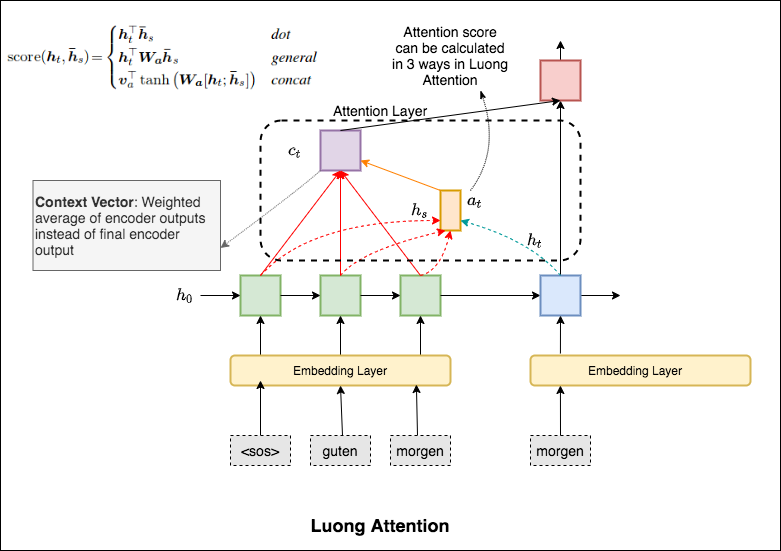

The diagram above was exported from draw.io. Its source (the exported page's mxGraphModel, read from the mxfile embedded in the PNG):
<mxGraphModel dx="794" dy="470" grid="1" gridSize="10" guides="1" tooltips="1" connect="1" arrows="1" fold="1" page="1" pageScale="1" pageWidth="850" pageHeight="1100" math="1" shadow="0">
  <root>
    <mxCell id="0" />
    <mxCell id="1" parent="0" />
    <mxCell id="mNEj-gRQATJSYBV9MHGB-87" value="" style="rounded=0;whiteSpace=wrap;html=1;strokeColor=#000000;strokeWidth=1;fillColor=#FFFFFF;" parent="1" vertex="1">
      <mxGeometry x="30" y="100" width="780" height="550" as="geometry" />
    </mxCell>
    <mxCell id="mNEj-gRQATJSYBV9MHGB-90" value="" style="whiteSpace=wrap;html=1;aspect=fixed;fillColor=#d5e8d4;strokeColor=#82b366;strokeWidth=2;" parent="1" vertex="1">
      <mxGeometry x="270" y="375" width="40" height="40" as="geometry" />
    </mxCell>
    <mxCell id="mNEj-gRQATJSYBV9MHGB-91" value="" style="whiteSpace=wrap;html=1;aspect=fixed;fillColor=#d5e8d4;strokeColor=#82b366;strokeWidth=2;" parent="1" vertex="1">
      <mxGeometry x="350" y="375" width="40" height="40" as="geometry" />
    </mxCell>
    <mxCell id="mNEj-gRQATJSYBV9MHGB-92" value="" style="whiteSpace=wrap;html=1;aspect=fixed;fillColor=#d5e8d4;strokeColor=#82b366;strokeWidth=2;" parent="1" vertex="1">
      <mxGeometry x="430" y="375" width="40" height="40" as="geometry" />
    </mxCell>
    <mxCell id="mNEj-gRQATJSYBV9MHGB-95" value="" style="endArrow=classic;html=1;entryX=0.5;entryY=1;entryDx=0;entryDy=0;" parent="1" target="mNEj-gRQATJSYBV9MHGB-90" edge="1">
      <mxGeometry width="50" height="50" relative="1" as="geometry">
        <mxPoint x="290" y="455" as="sourcePoint" />
        <mxPoint x="320" y="435" as="targetPoint" />
      </mxGeometry>
    </mxCell>
    <mxCell id="mNEj-gRQATJSYBV9MHGB-96" value="" style="endArrow=classic;html=1;entryX=0.5;entryY=1;entryDx=0;entryDy=0;" parent="1" target="mNEj-gRQATJSYBV9MHGB-91" edge="1">
      <mxGeometry width="50" height="50" relative="1" as="geometry">
        <mxPoint x="370" y="455" as="sourcePoint" />
        <mxPoint x="300" y="425" as="targetPoint" />
      </mxGeometry>
    </mxCell>
    <mxCell id="mNEj-gRQATJSYBV9MHGB-97" value="" style="endArrow=classic;html=1;entryX=0.5;entryY=1;entryDx=0;entryDy=0;" parent="1" target="mNEj-gRQATJSYBV9MHGB-92" edge="1">
      <mxGeometry width="50" height="50" relative="1" as="geometry">
        <mxPoint x="450" y="455" as="sourcePoint" />
        <mxPoint x="380" y="425" as="targetPoint" />
      </mxGeometry>
    </mxCell>
    <mxCell id="mNEj-gRQATJSYBV9MHGB-99" value="" style="endArrow=classic;html=1;entryX=0;entryY=0.5;entryDx=0;entryDy=0;exitX=1;exitY=0.5;exitDx=0;exitDy=0;" parent="1" source="mNEj-gRQATJSYBV9MHGB-92" target="7mRbqhQYqZcJb1WWc9Yn-1" edge="1">
      <mxGeometry width="50" height="50" relative="1" as="geometry">
        <mxPoint x="470" y="475" as="sourcePoint" />
        <mxPoint x="510" y="395" as="targetPoint" />
      </mxGeometry>
    </mxCell>
    <mxCell id="mNEj-gRQATJSYBV9MHGB-100" value="" style="endArrow=classic;html=1;exitX=1;exitY=0.5;exitDx=0;exitDy=0;" parent="1" source="mNEj-gRQATJSYBV9MHGB-91" edge="1">
      <mxGeometry width="50" height="50" relative="1" as="geometry">
        <mxPoint x="480" y="405" as="sourcePoint" />
        <mxPoint x="430" y="395" as="targetPoint" />
      </mxGeometry>
    </mxCell>
    <mxCell id="mNEj-gRQATJSYBV9MHGB-101" value="" style="endArrow=classic;html=1;exitX=1;exitY=0.5;exitDx=0;exitDy=0;" parent="1" source="mNEj-gRQATJSYBV9MHGB-90" edge="1">
      <mxGeometry width="50" height="50" relative="1" as="geometry">
        <mxPoint x="400" y="405" as="sourcePoint" />
        <mxPoint x="350" y="395" as="targetPoint" />
      </mxGeometry>
    </mxCell>
    <mxCell id="mNEj-gRQATJSYBV9MHGB-102" value="" style="endArrow=classic;html=1;entryX=0;entryY=0.5;entryDx=0;entryDy=0;" parent="1" target="mNEj-gRQATJSYBV9MHGB-90" edge="1">
      <mxGeometry width="50" height="50" relative="1" as="geometry">
        <mxPoint x="230" y="395" as="sourcePoint" />
        <mxPoint x="360" y="405" as="targetPoint" />
      </mxGeometry>
    </mxCell>
    <mxCell id="mNEj-gRQATJSYBV9MHGB-103" value="" style="rounded=1;whiteSpace=wrap;html=1;fillColor=#fff2cc;strokeColor=#d6b656;strokeWidth=2;" parent="1" vertex="1">
      <mxGeometry x="260" y="455" width="220" height="30" as="geometry" />
    </mxCell>
    <mxCell id="mNEj-gRQATJSYBV9MHGB-104" value="" style="endArrow=classic;html=1;" parent="1" edge="1">
      <mxGeometry width="50" height="50" relative="1" as="geometry">
        <mxPoint x="290" y="535" as="sourcePoint" />
        <mxPoint x="290" y="480" as="targetPoint" />
      </mxGeometry>
    </mxCell>
    <mxCell id="mNEj-gRQATJSYBV9MHGB-105" value="" style="endArrow=classic;html=1;entryX=0.5;entryY=1;entryDx=0;entryDy=0;" parent="1" target="mNEj-gRQATJSYBV9MHGB-103" edge="1">
      <mxGeometry width="50" height="50" relative="1" as="geometry">
        <mxPoint x="372" y="535" as="sourcePoint" />
        <mxPoint x="300" y="495" as="targetPoint" />
      </mxGeometry>
    </mxCell>
    <mxCell id="mNEj-gRQATJSYBV9MHGB-106" value="" style="endArrow=classic;html=1;entryX=0.845;entryY=0.967;entryDx=0;entryDy=0;entryPerimeter=0;" parent="1" target="mNEj-gRQATJSYBV9MHGB-103" edge="1">
      <mxGeometry width="50" height="50" relative="1" as="geometry">
        <mxPoint x="447" y="535" as="sourcePoint" />
        <mxPoint x="382" y="498" as="targetPoint" />
      </mxGeometry>
    </mxCell>
    <mxCell id="mNEj-gRQATJSYBV9MHGB-108" value="Embedding Layer" style="text;html=1;strokeColor=none;fillColor=none;align=center;verticalAlign=middle;whiteSpace=wrap;rounded=0;" parent="1" vertex="1">
      <mxGeometry x="315" y="460" width="110" height="20" as="geometry" />
    </mxCell>
    <mxCell id="mNEj-gRQATJSYBV9MHGB-109" value="&lt;font style=&quot;font-size: 14px&quot;&gt;&amp;lt;sos&amp;gt;&lt;/font&gt;" style="text;html=1;strokeColor=#000000;fillColor=#E6E6E6;align=center;verticalAlign=middle;whiteSpace=wrap;rounded=0;dashed=1;" parent="1" vertex="1">
      <mxGeometry x="260" y="535" width="60" height="30" as="geometry" />
    </mxCell>
    <mxCell id="mNEj-gRQATJSYBV9MHGB-110" value="&lt;font style=&quot;font-size: 14px&quot;&gt;guten&lt;/font&gt;" style="text;html=1;strokeColor=#000000;fillColor=#E6E6E6;align=center;verticalAlign=middle;whiteSpace=wrap;rounded=0;dashed=1;" parent="1" vertex="1">
      <mxGeometry x="340" y="535" width="60" height="30" as="geometry" />
    </mxCell>
    <mxCell id="mNEj-gRQATJSYBV9MHGB-111" value="&lt;font style=&quot;font-size: 14px&quot;&gt;morgen&lt;/font&gt;" style="text;html=1;strokeColor=#000000;fillColor=#E6E6E6;align=center;verticalAlign=middle;whiteSpace=wrap;rounded=0;dashed=1;" parent="1" vertex="1">
      <mxGeometry x="420" y="535" width="60" height="30" as="geometry" />
    </mxCell>
    <mxCell id="mNEj-gRQATJSYBV9MHGB-113" value="&lt;b&gt;&lt;font style=&quot;font-size: 18px&quot;&gt;Luong Attention&lt;/font&gt;&lt;/b&gt;" style="text;html=1;strokeColor=none;fillColor=none;align=center;verticalAlign=middle;whiteSpace=wrap;rounded=0;opacity=40;" parent="1" vertex="1">
      <mxGeometry x="330" y="610" width="160" height="30" as="geometry" />
    </mxCell>
    <mxCell id="mNEj-gRQATJSYBV9MHGB-115" value="&lt;span style=&quot;font-size: 14px&quot;&gt;$$h_0$$&lt;/span&gt;" style="text;html=1;strokeColor=none;fillColor=none;align=center;verticalAlign=middle;whiteSpace=wrap;rounded=0;" parent="1" vertex="1">
      <mxGeometry x="180" y="385" width="70" height="20" as="geometry" />
    </mxCell>
    <mxCell id="7mRbqhQYqZcJb1WWc9Yn-3" value="" style="edgeStyle=orthogonalEdgeStyle;rounded=0;orthogonalLoop=1;jettySize=auto;html=1;" edge="1" parent="1" source="7mRbqhQYqZcJb1WWc9Yn-1">
      <mxGeometry relative="1" as="geometry">
        <mxPoint x="650" y="395" as="targetPoint" />
      </mxGeometry>
    </mxCell>
    <mxCell id="7mRbqhQYqZcJb1WWc9Yn-23" value="" style="edgeStyle=orthogonalEdgeStyle;rounded=1;orthogonalLoop=1;jettySize=auto;html=1;strokeColor=#000000;entryX=0.5;entryY=1;entryDx=0;entryDy=0;" edge="1" parent="1" source="7mRbqhQYqZcJb1WWc9Yn-1" target="7mRbqhQYqZcJb1WWc9Yn-21">
      <mxGeometry relative="1" as="geometry">
        <mxPoint x="590" y="295" as="targetPoint" />
      </mxGeometry>
    </mxCell>
    <mxCell id="7mRbqhQYqZcJb1WWc9Yn-1" value="" style="whiteSpace=wrap;html=1;aspect=fixed;fillColor=#dae8fc;strokeColor=#6c8ebf;strokeWidth=2;" vertex="1" parent="1">
      <mxGeometry x="570" y="375" width="40" height="40" as="geometry" />
    </mxCell>
    <mxCell id="7mRbqhQYqZcJb1WWc9Yn-5" value="" style="rounded=0;whiteSpace=wrap;html=1;fillColor=#ffe6cc;strokeColor=#d79b00;strokeWidth=2;" vertex="1" parent="1">
      <mxGeometry x="470" y="290" width="20" height="40" as="geometry" />
    </mxCell>
    <mxCell id="7mRbqhQYqZcJb1WWc9Yn-6" value="" style="whiteSpace=wrap;html=1;aspect=fixed;fillColor=#e1d5e7;strokeColor=#9673a6;strokeWidth=2;" vertex="1" parent="1">
      <mxGeometry x="350" y="230" width="40" height="40" as="geometry" />
    </mxCell>
    <mxCell id="7mRbqhQYqZcJb1WWc9Yn-7" value="" style="curved=1;endArrow=classic;html=1;exitX=0.5;exitY=0;exitDx=0;exitDy=0;entryX=0;entryY=0.75;entryDx=0;entryDy=0;dashed=1;strokeColor=#FF0000;" edge="1" parent="1" source="mNEj-gRQATJSYBV9MHGB-90" target="7mRbqhQYqZcJb1WWc9Yn-5">
      <mxGeometry width="50" height="50" relative="1" as="geometry">
        <mxPoint x="410" y="420" as="sourcePoint" />
        <mxPoint x="460" y="370" as="targetPoint" />
        <Array as="points">
          <mxPoint x="340" y="320" />
        </Array>
      </mxGeometry>
    </mxCell>
    <mxCell id="7mRbqhQYqZcJb1WWc9Yn-9" value="" style="curved=1;endArrow=classic;html=1;exitX=0.5;exitY=0;exitDx=0;exitDy=0;entryX=0.25;entryY=1;entryDx=0;entryDy=0;dashed=1;strokeColor=#FF0000;" edge="1" parent="1" source="mNEj-gRQATJSYBV9MHGB-91" target="7mRbqhQYqZcJb1WWc9Yn-5">
      <mxGeometry width="50" height="50" relative="1" as="geometry">
        <mxPoint x="410" y="420" as="sourcePoint" />
        <mxPoint x="460" y="370" as="targetPoint" />
        <Array as="points">
          <mxPoint x="390" y="350" />
        </Array>
      </mxGeometry>
    </mxCell>
    <mxCell id="7mRbqhQYqZcJb1WWc9Yn-11" value="" style="curved=1;endArrow=classic;html=1;exitX=0.5;exitY=0;exitDx=0;exitDy=0;entryX=0.5;entryY=1;entryDx=0;entryDy=0;dashed=1;strokeColor=#FF0000;" edge="1" parent="1" source="mNEj-gRQATJSYBV9MHGB-92" target="7mRbqhQYqZcJb1WWc9Yn-5">
      <mxGeometry width="50" height="50" relative="1" as="geometry">
        <mxPoint x="410" y="420" as="sourcePoint" />
        <mxPoint x="460" y="370" as="targetPoint" />
        <Array as="points">
          <mxPoint x="470" y="370" />
        </Array>
      </mxGeometry>
    </mxCell>
    <mxCell id="7mRbqhQYqZcJb1WWc9Yn-12" value="" style="curved=1;endArrow=classic;html=1;dashed=1;strokeColor=#009999;exitX=0.5;exitY=0;exitDx=0;exitDy=0;entryX=1;entryY=0.75;entryDx=0;entryDy=0;" edge="1" parent="1" source="7mRbqhQYqZcJb1WWc9Yn-1" target="7mRbqhQYqZcJb1WWc9Yn-5">
      <mxGeometry width="50" height="50" relative="1" as="geometry">
        <mxPoint x="410" y="420" as="sourcePoint" />
        <mxPoint x="460" y="370" as="targetPoint" />
        <Array as="points">
          <mxPoint x="560" y="340" />
        </Array>
      </mxGeometry>
    </mxCell>
    <mxCell id="7mRbqhQYqZcJb1WWc9Yn-13" value="&lt;span style=&quot;font-size: 14px&quot;&gt;$$a_t$$&lt;/span&gt;" style="text;html=1;strokeColor=none;fillColor=none;align=center;verticalAlign=middle;whiteSpace=wrap;rounded=0;" vertex="1" parent="1">
      <mxGeometry x="470" y="290" width="70" height="20" as="geometry" />
    </mxCell>
    <mxCell id="7mRbqhQYqZcJb1WWc9Yn-14" value="" style="endArrow=classic;html=1;strokeColor=#FF0000;exitX=0.5;exitY=0;exitDx=0;exitDy=0;entryX=0.5;entryY=1;entryDx=0;entryDy=0;" edge="1" parent="1" source="mNEj-gRQATJSYBV9MHGB-90" target="7mRbqhQYqZcJb1WWc9Yn-6">
      <mxGeometry width="50" height="50" relative="1" as="geometry">
        <mxPoint x="410" y="420" as="sourcePoint" />
        <mxPoint x="460" y="370" as="targetPoint" />
      </mxGeometry>
    </mxCell>
    <mxCell id="7mRbqhQYqZcJb1WWc9Yn-15" value="" style="endArrow=classic;html=1;strokeColor=#FF0000;exitX=0.5;exitY=0;exitDx=0;exitDy=0;entryX=0.5;entryY=1;entryDx=0;entryDy=0;" edge="1" parent="1" source="mNEj-gRQATJSYBV9MHGB-91" target="7mRbqhQYqZcJb1WWc9Yn-6">
      <mxGeometry width="50" height="50" relative="1" as="geometry">
        <mxPoint x="410" y="420" as="sourcePoint" />
        <mxPoint x="460" y="370" as="targetPoint" />
      </mxGeometry>
    </mxCell>
    <mxCell id="7mRbqhQYqZcJb1WWc9Yn-16" value="" style="endArrow=classic;html=1;strokeColor=#FF0000;exitX=0.5;exitY=0;exitDx=0;exitDy=0;rounded=1;" edge="1" parent="1" source="mNEj-gRQATJSYBV9MHGB-92">
      <mxGeometry width="50" height="50" relative="1" as="geometry">
        <mxPoint x="410" y="420" as="sourcePoint" />
        <mxPoint x="370" y="270" as="targetPoint" />
      </mxGeometry>
    </mxCell>
    <mxCell id="7mRbqhQYqZcJb1WWc9Yn-17" value="&lt;span style=&quot;font-size: 14px&quot;&gt;$$c_t$$&lt;/span&gt;" style="text;html=1;strokeColor=none;fillColor=none;align=center;verticalAlign=middle;whiteSpace=wrap;rounded=0;" vertex="1" parent="1">
      <mxGeometry x="290" y="240" width="70" height="20" as="geometry" />
    </mxCell>
    <mxCell id="7mRbqhQYqZcJb1WWc9Yn-18" value="" style="endArrow=classic;html=1;strokeColor=#FF8000;exitX=0;exitY=0;exitDx=0;exitDy=0;entryX=1;entryY=0.75;entryDx=0;entryDy=0;" edge="1" parent="1" source="7mRbqhQYqZcJb1WWc9Yn-13" target="7mRbqhQYqZcJb1WWc9Yn-6">
      <mxGeometry width="50" height="50" relative="1" as="geometry">
        <mxPoint x="410" y="420" as="sourcePoint" />
        <mxPoint x="370" y="270" as="targetPoint" />
      </mxGeometry>
    </mxCell>
    <mxCell id="7mRbqhQYqZcJb1WWc9Yn-19" value="&lt;font style=&quot;font-size: 14px&quot;&gt;&lt;b&gt;Context Vector&lt;/b&gt;: Weighted average of encoder outputs instead of final encoder output&lt;/font&gt;" style="text;html=1;strokeColor=#666666;fillColor=#f5f5f5;align=left;verticalAlign=middle;whiteSpace=wrap;rounded=0;fontColor=#333333;" vertex="1" parent="1">
      <mxGeometry x="62.5" y="280" width="187.5" height="90" as="geometry" />
    </mxCell>
    <mxCell id="7mRbqhQYqZcJb1WWc9Yn-20" value="" style="curved=1;endArrow=classic;html=1;strokeColor=#666666;exitX=0;exitY=1;exitDx=0;exitDy=0;entryX=1;entryY=0.75;entryDx=0;entryDy=0;dashed=1;dashPattern=1 1;" edge="1" parent="1" source="7mRbqhQYqZcJb1WWc9Yn-6" target="7mRbqhQYqZcJb1WWc9Yn-19">
      <mxGeometry width="50" height="50" relative="1" as="geometry">
        <mxPoint x="410" y="420" as="sourcePoint" />
        <mxPoint x="460" y="370" as="targetPoint" />
        <Array as="points">
          <mxPoint x="330" y="288" />
        </Array>
      </mxGeometry>
    </mxCell>
    <mxCell id="7mRbqhQYqZcJb1WWc9Yn-27" value="" style="edgeStyle=orthogonalEdgeStyle;rounded=1;orthogonalLoop=1;jettySize=auto;html=1;strokeColor=#000000;" edge="1" parent="1" source="7mRbqhQYqZcJb1WWc9Yn-21">
      <mxGeometry relative="1" as="geometry">
        <mxPoint x="590" y="140" as="targetPoint" />
      </mxGeometry>
    </mxCell>
    <mxCell id="7mRbqhQYqZcJb1WWc9Yn-21" value="" style="whiteSpace=wrap;html=1;aspect=fixed;fillColor=#f8cecc;strokeColor=#b85450;strokeWidth=2;" vertex="1" parent="1">
      <mxGeometry x="570" y="160" width="40" height="40" as="geometry" />
    </mxCell>
    <mxCell id="7mRbqhQYqZcJb1WWc9Yn-24" value="" style="endArrow=classic;html=1;strokeColor=#000000;exitX=0.5;exitY=0;exitDx=0;exitDy=0;" edge="1" parent="1" source="7mRbqhQYqZcJb1WWc9Yn-6">
      <mxGeometry width="50" height="50" relative="1" as="geometry">
        <mxPoint x="410" y="420" as="sourcePoint" />
        <mxPoint x="590" y="200" as="targetPoint" />
      </mxGeometry>
    </mxCell>
    <mxCell id="7mRbqhQYqZcJb1WWc9Yn-28" value="" style="rounded=1;whiteSpace=wrap;html=1;fillColor=#fff2cc;strokeColor=#d6b656;strokeWidth=2;" vertex="1" parent="1">
      <mxGeometry x="560" y="455" width="220" height="30" as="geometry" />
    </mxCell>
    <mxCell id="7mRbqhQYqZcJb1WWc9Yn-29" value="&lt;font style=&quot;font-size: 14px&quot;&gt;morgen&lt;/font&gt;" style="text;html=1;strokeColor=#000000;fillColor=#E6E6E6;align=center;verticalAlign=middle;whiteSpace=wrap;rounded=0;dashed=1;" vertex="1" parent="1">
      <mxGeometry x="560" y="535" width="60" height="30" as="geometry" />
    </mxCell>
    <mxCell id="7mRbqhQYqZcJb1WWc9Yn-31" value="" style="endArrow=classic;html=1;strokeColor=#000000;exitX=0.5;exitY=0;exitDx=0;exitDy=0;entryX=0.136;entryY=1;entryDx=0;entryDy=0;entryPerimeter=0;" edge="1" parent="1" source="7mRbqhQYqZcJb1WWc9Yn-29" target="7mRbqhQYqZcJb1WWc9Yn-28">
      <mxGeometry width="50" height="50" relative="1" as="geometry">
        <mxPoint x="410" y="400" as="sourcePoint" />
        <mxPoint x="460" y="350" as="targetPoint" />
      </mxGeometry>
    </mxCell>
    <mxCell id="7mRbqhQYqZcJb1WWc9Yn-32" value="Embedding Layer" style="text;html=1;strokeColor=none;fillColor=none;align=center;verticalAlign=middle;whiteSpace=wrap;rounded=0;" vertex="1" parent="1">
      <mxGeometry x="610" y="460" width="110" height="20" as="geometry" />
    </mxCell>
    <mxCell id="7mRbqhQYqZcJb1WWc9Yn-33" value="" style="endArrow=classic;html=1;strokeColor=#000000;exitX=0.136;exitY=-0.067;exitDx=0;exitDy=0;entryX=0.5;entryY=1;entryDx=0;entryDy=0;exitPerimeter=0;" edge="1" parent="1" source="7mRbqhQYqZcJb1WWc9Yn-28" target="7mRbqhQYqZcJb1WWc9Yn-1">
      <mxGeometry width="50" height="50" relative="1" as="geometry">
        <mxPoint x="600" y="545" as="sourcePoint" />
        <mxPoint x="599.9200000000001" y="495" as="targetPoint" />
      </mxGeometry>
    </mxCell>
    <mxCell id="7mRbqhQYqZcJb1WWc9Yn-34" value="" style="rounded=1;whiteSpace=wrap;html=1;strokeWidth=2;fillColor=none;dashed=1;" vertex="1" parent="1">
      <mxGeometry x="290" y="220" width="320" height="140" as="geometry" />
    </mxCell>
    <mxCell id="7mRbqhQYqZcJb1WWc9Yn-35" value="&lt;font style=&quot;font-size: 14px&quot;&gt;Attention Layer&lt;/font&gt;" style="text;html=1;strokeColor=none;fillColor=none;align=center;verticalAlign=middle;whiteSpace=wrap;rounded=0;" vertex="1" parent="1">
      <mxGeometry x="355" y="200" width="110" height="20" as="geometry" />
    </mxCell>
    <mxCell id="7mRbqhQYqZcJb1WWc9Yn-37" value="" style="shape=image;verticalLabelPosition=bottom;labelBackgroundColor=#ffffff;verticalAlign=top;aspect=fixed;imageAspect=0;image=data:image/png,(base64 omitted: 5120 chars);" vertex="1" parent="1">
      <mxGeometry x="32.62" y="110" width="322.38" height="100" as="geometry" />
    </mxCell>
    <mxCell id="7mRbqhQYqZcJb1WWc9Yn-38" value="&lt;font style=&quot;font-size: 14px&quot;&gt;Attention score can be calculated in 3 ways in Luong Attention&lt;/font&gt;" style="text;html=1;strokeColor=none;fillColor=none;align=center;verticalAlign=middle;whiteSpace=wrap;rounded=0;" vertex="1" parent="1">
      <mxGeometry x="420" y="120" width="120" height="70" as="geometry" />
    </mxCell>
    <mxCell id="7mRbqhQYqZcJb1WWc9Yn-39" value="" style="curved=1;endArrow=classicThin;html=1;strokeColor=#000000;entryX=0.75;entryY=1;entryDx=0;entryDy=0;dashed=1;dashPattern=1 1;endFill=1;" edge="1" parent="1" target="7mRbqhQYqZcJb1WWc9Yn-38">
      <mxGeometry width="50" height="50" relative="1" as="geometry">
        <mxPoint x="500" y="290" as="sourcePoint" />
        <mxPoint x="430" y="290" as="targetPoint" />
        <Array as="points">
          <mxPoint x="530" y="250" />
        </Array>
      </mxGeometry>
    </mxCell>
    <mxCell id="7mRbqhQYqZcJb1WWc9Yn-40" value="&lt;span style=&quot;font-size: 14px&quot;&gt;$$h_t$$&lt;/span&gt;" style="text;html=1;strokeColor=none;fillColor=none;align=center;verticalAlign=middle;whiteSpace=wrap;rounded=0;" vertex="1" parent="1">
      <mxGeometry x="530" y="330" width="70" height="20" as="geometry" />
    </mxCell>
    <mxCell id="7mRbqhQYqZcJb1WWc9Yn-41" value="&lt;span style=&quot;font-size: 14px&quot;&gt;$$h_s$$&lt;/span&gt;" style="text;html=1;strokeColor=none;fillColor=none;align=center;verticalAlign=middle;whiteSpace=wrap;rounded=0;" vertex="1" parent="1">
      <mxGeometry x="415" y="300" width="70" height="20" as="geometry" />
    </mxCell>
  </root>
</mxGraphModel>